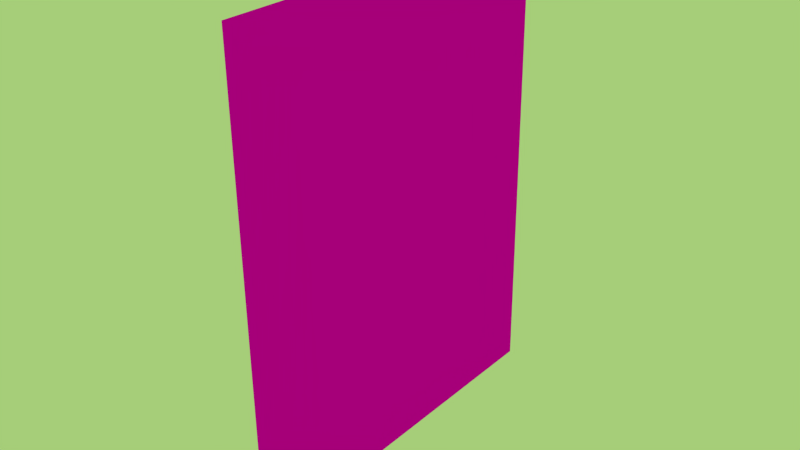 # Source: treepl.blend  (saved by Blender 2.75.0; exported with 4.5.12 LTS)
import bpy
from mathutils import Matrix  # noqa: F401  (used for matrix-valued properties, if any)

bpy.ops.wm.read_factory_settings(use_empty=True)
scene = bpy.context.scene
scene.name = 'Scene'

# ---- collections
col_collection_1 = bpy.data.collections.new('Collection 1'); scene.collection.children.link(col_collection_1)

# ---- images (referenced by path relative to the original .blend; pixels are not part of the script)
import os
ASSET_DIR = os.environ.get("B2B_ASSET_DIR", "")  # directory of the original .blend (textures are referenced by path, not embedded)
HERE = os.path.dirname(os.path.abspath(__file__))  # packed textures are extracted next to this script under _unpacked/

def load_image(name, relpath, width, height, colorspace="sRGB"):
    """Load a texture the original file referenced (path relative to the .blend, or extracted next to this script)."""
    p = next((c for c in (os.path.join(HERE, relpath), os.path.join(ASSET_DIR, relpath)) if relpath and os.path.exists(c)), "")
    if p:
        img = bpy.data.images.load(p, check_existing=True)
        img.name = name
    else:  # same state as the original file: an image datablock whose file is absent (Cycles renders it pink)
        img = bpy.data.images.new(name, width, height)
        img.source = "FILE"
        img.filepath = "//" + (relpath or name)
    img.colorspace_settings.name = colorspace
    return img
img_baum1_png = load_image('baum1.png', 'baum1.png', 1024, 1024, 'sRGB')

# ---- materials (node trees are filled in below, after node groups)
mat_material_001 = bpy.data.materials.new('Material.001')
mat_material_001.alpha_threshold = 0.0
mat_material_001.roughness = 0.5

# ---- material node trees
mat_material_001.use_nodes = True; mat_material_001.node_tree.nodes.clear()
_N = mat_material_001.node_tree.nodes; _L = mat_material_001.node_tree.links
n0 = _N.new('ShaderNodeOutputMaterial'); n0.name = 'Material Output'; n0.location = (557, 300)
n1 = _N.new('ShaderNodeMixShader'); n1.name = 'Mix Shader'; n1.location = (261, 430)
n2 = _N.new('ShaderNodeBsdfDiffuse'); n2.name = 'Diffuse BSDF'; n2.location = (10, 300)
n3 = _N.new('ShaderNodeTexImage'); n3.name = 'Image Texture'; n3.location = (-234, 402)
n3.width = 140
n3.image = img_baum1_png
n4 = _N.new('ShaderNodeBsdfTransparent'); n4.name = 'Transparent BSDF'; n4.location = (40, 503)
_L.new(n3.outputs[0], n2.inputs[0])
_L.new(n1.outputs[0], n0.inputs[0])
_L.new(n2.outputs[0], n1.inputs[2])
_L.new(n4.outputs[0], n1.inputs[1])
_L.new(n3.outputs[1], n1.inputs[0])
n0.is_active_output = True

# ---- world
world_world = bpy.data.worlds.new('World'); scene.world = world_world
world_world.use_nodes = True; world_world.node_tree.nodes.clear()
_N = world_world.node_tree.nodes; _L = world_world.node_tree.links
n0 = _N.new('ShaderNodeOutputWorld'); n0.name = 'World Output'; n0.location = (300, 300)
n1 = _N.new('ShaderNodeBackground'); n1.name = 'Background'; n1.location = (10, 300)
n1.inputs[0].default_value = (0.3802, 0.6152, 0.19, 1.0)
_L.new(n1.outputs[0], n0.inputs[0])
n0.is_active_output = True
world_world.color = (0.05088, 0.05088, 0.05088)
world_world.use_sun_shadow = False
world_world.sun_shadow_jitter_overblur = 0.0
world_world.cycles.sampling_method = 'MANUAL'
world_world.cycles.sample_map_resolution = 256

# ---- meshes
me_plane = bpy.data.meshes.new('Plane')
me_plane.from_pydata([(0.4115, -0.9829, 6.17e-08), (0.3687, 1.017, -2.759e-08), (-2.107, -1.017, -4.837e-08), (-2.149, 0.9829, -1.377e-07)], [], [(0, 1, 3, 2)])
_uv = me_plane.uv_layers.new(name='UVMap')
_uv.uv.foreach_set('vector', [-0.09012, 0.02087, 1.103, 0.02087, 1.103, 0.8644, -0.09012, 0.8644])
me_plane.materials.append(mat_material_001)
me_plane.use_remesh_preserve_volume = False
me_plane.use_remesh_preserve_attributes = False
me_plane.use_mirror_vertex_groups = False
me_plane.update()

# ---- objects
ob_plane = bpy.data.objects.new('Plane', me_plane)

# ---- transforms, parenting, visibility, modifiers, constraints
ob_plane.location = (0.0, 0.0, 0.0)
ob_plane.rotation_euler = (0.0, 1.571, 0.0)
ob_plane.scale = (7.141, 7.141, 7.141)
ob_plane.lineart.crease_threshold = 0.0

# ---- collection membership
col_collection_1.objects.link(ob_plane)

# ---- scene / render settings (as saved in the file)
scene.frame_start = 1; scene.frame_end = 250; scene.frame_set(1)
scene.render.engine = 'CYCLES'
scene.render.resolution_percentage = 50
scene.render.dither_intensity = 0.0
scene.cycles.use_denoising = False
scene.cycles.samples = 10
scene.cycles.sampling_pattern = 'TABULATED_SOBOL'
scene.cycles.light_sampling_threshold = 0.0
scene.cycles.use_adaptive_sampling = False
scene.cycles.use_light_tree = False
scene.cycles.blur_glossy = 0.0
scene.cycles.pixel_filter_type = 'GAUSSIAN'
scene.cycles.sample_clamp_indirect = 0.0
scene.view_settings.view_transform = 'Standard'
bpy.context.view_layer.update()

# ---- added for rendering (the .blend has no active camera): camera
cam_auto = bpy.data.cameras.new('AutoCamera')
cam_auto.lens = 50.0
cam_auto.sensor_width = 36.0
cam_auto.clip_end = 1000.0
ob_auto_camera = bpy.data.objects.new('AutoCamera', cam_auto)
scene.collection.objects.link(ob_auto_camera)
ob_auto_camera.location = (21.6058, -25.927, 23.4898)
ob_auto_camera.rotation_euler = (1.09748, -7.21219e-08, 0.694738)
scene.camera = ob_auto_camera
bpy.context.view_layer.update()
